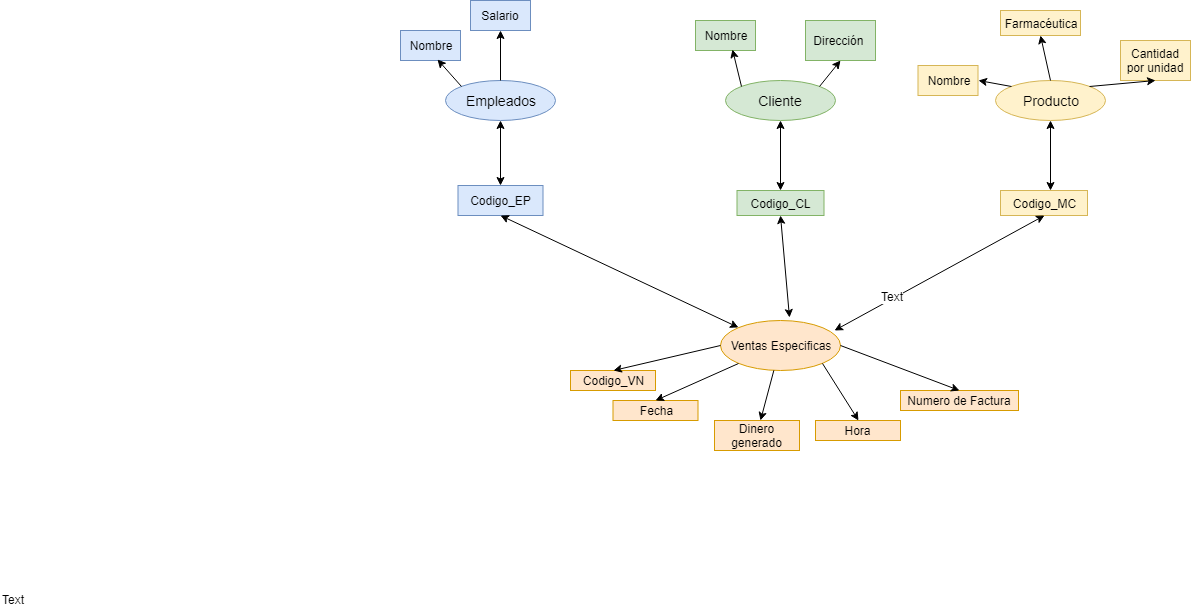

The diagram above was exported from draw.io. Its source (the exported page's mxGraphModel, read from the mxfile embedded in the PNG):
<mxGraphModel dx="1901" dy="616" grid="1" gridSize="10" guides="1" tooltips="1" connect="1" arrows="1" fold="1" page="1" pageScale="1" pageWidth="827" pageHeight="1169" math="0" shadow="0">
  <root>
    <mxCell id="0" />
    <mxCell id="1" parent="0" />
    <mxCell id="Vg_ZwKXtWW_3s8K75Row-1" value="&lt;font style=&quot;font-size: 14px&quot;&gt;Empleados&lt;/font&gt;" style="ellipse;whiteSpace=wrap;html=1;fillColor=#dae8fc;strokeColor=#6c8ebf;" parent="1" vertex="1">
      <mxGeometry x="75" y="170" width="110" height="40" as="geometry" />
    </mxCell>
    <mxCell id="Vg_ZwKXtWW_3s8K75Row-2" value="Nombre" style="rounded=0;whiteSpace=wrap;html=1;fillColor=#dae8fc;strokeColor=#6c8ebf;" parent="1" vertex="1">
      <mxGeometry x="30" y="120" width="60" height="30" as="geometry" />
    </mxCell>
    <mxCell id="Vg_ZwKXtWW_3s8K75Row-3" value="Salario" style="rounded=0;whiteSpace=wrap;html=1;fillColor=#dae8fc;strokeColor=#6c8ebf;" parent="1" vertex="1">
      <mxGeometry x="100" y="90" width="60" height="30" as="geometry" />
    </mxCell>
    <mxCell id="Vg_ZwKXtWW_3s8K75Row-7" value="" style="endArrow=classic;html=1;entryX=0.617;entryY=0.967;entryDx=0;entryDy=0;entryPerimeter=0;exitX=0;exitY=0;exitDx=0;exitDy=0;" parent="1" source="Vg_ZwKXtWW_3s8K75Row-1" target="Vg_ZwKXtWW_3s8K75Row-2" edge="1">
      <mxGeometry width="50" height="50" relative="1" as="geometry">
        <mxPoint x="20" y="290" as="sourcePoint" />
        <mxPoint x="70" y="240" as="targetPoint" />
      </mxGeometry>
    </mxCell>
    <mxCell id="Vg_ZwKXtWW_3s8K75Row-8" value="" style="endArrow=classic;html=1;exitX=0.5;exitY=0;exitDx=0;exitDy=0;entryX=0.5;entryY=1;entryDx=0;entryDy=0;" parent="1" source="Vg_ZwKXtWW_3s8K75Row-1" target="Vg_ZwKXtWW_3s8K75Row-3" edge="1">
      <mxGeometry width="50" height="50" relative="1" as="geometry">
        <mxPoint x="180" y="110" as="sourcePoint" />
        <mxPoint x="230" y="60" as="targetPoint" />
      </mxGeometry>
    </mxCell>
    <mxCell id="Vg_ZwKXtWW_3s8K75Row-10" value="" style="endArrow=classic;startArrow=classic;html=1;entryX=0.5;entryY=0;entryDx=0;entryDy=0;" parent="1" target="Vg_ZwKXtWW_3s8K75Row-11" edge="1">
      <mxGeometry width="50" height="50" relative="1" as="geometry">
        <mxPoint x="130" y="210" as="sourcePoint" />
        <mxPoint x="138" y="290" as="targetPoint" />
      </mxGeometry>
    </mxCell>
    <mxCell id="Vg_ZwKXtWW_3s8K75Row-11" value="Codigo_EP" style="rounded=0;whiteSpace=wrap;html=1;fillColor=#dae8fc;strokeColor=#6c8ebf;" parent="1" vertex="1">
      <mxGeometry x="87.5" y="275" width="85" height="30" as="geometry" />
    </mxCell>
    <mxCell id="Vg_ZwKXtWW_3s8K75Row-12" value="" style="endArrow=classic;startArrow=classic;html=1;entryX=0.5;entryY=1;entryDx=0;entryDy=0;exitX=0;exitY=0;exitDx=0;exitDy=0;" parent="1" source="Vg_ZwKXtWW_3s8K75Row-13" target="Vg_ZwKXtWW_3s8K75Row-11" edge="1">
      <mxGeometry width="50" height="50" relative="1" as="geometry">
        <mxPoint x="160" y="380" as="sourcePoint" />
        <mxPoint x="180" y="370" as="targetPoint" />
      </mxGeometry>
    </mxCell>
    <mxCell id="Vg_ZwKXtWW_3s8K75Row-13" value="Ventas Especificas" style="ellipse;whiteSpace=wrap;html=1;fillColor=#ffe6cc;strokeColor=#d79b00;" parent="1" vertex="1">
      <mxGeometry x="350" y="410" width="120" height="50" as="geometry" />
    </mxCell>
    <mxCell id="Vg_ZwKXtWW_3s8K75Row-22" value="&lt;font style=&quot;font-size: 14px&quot;&gt;Cliente&lt;/font&gt;" style="ellipse;whiteSpace=wrap;html=1;fillColor=#d5e8d4;strokeColor=#82b366;" parent="1" vertex="1">
      <mxGeometry x="355" y="170" width="110" height="40" as="geometry" />
    </mxCell>
    <mxCell id="Vg_ZwKXtWW_3s8K75Row-23" value="Nombre" style="rounded=0;whiteSpace=wrap;html=1;fillColor=#d5e8d4;strokeColor=#82b366;" parent="1" vertex="1">
      <mxGeometry x="325" y="110" width="60" height="30" as="geometry" />
    </mxCell>
    <mxCell id="Vg_ZwKXtWW_3s8K75Row-25" value="Dirección&amp;nbsp;" style="rounded=0;whiteSpace=wrap;html=1;fillColor=#d5e8d4;strokeColor=#82b366;" parent="1" vertex="1">
      <mxGeometry x="435" y="110" width="70" height="40" as="geometry" />
    </mxCell>
    <mxCell id="Vg_ZwKXtWW_3s8K75Row-26" value="" style="endArrow=classic;html=1;entryX=0.617;entryY=0.967;entryDx=0;entryDy=0;entryPerimeter=0;exitX=0;exitY=0;exitDx=0;exitDy=0;" parent="1" source="Vg_ZwKXtWW_3s8K75Row-22" target="Vg_ZwKXtWW_3s8K75Row-23" edge="1">
      <mxGeometry width="50" height="50" relative="1" as="geometry">
        <mxPoint x="300" y="290" as="sourcePoint" />
        <mxPoint x="350" y="240" as="targetPoint" />
      </mxGeometry>
    </mxCell>
    <mxCell id="Vg_ZwKXtWW_3s8K75Row-28" value="" style="endArrow=classic;html=1;exitX=1;exitY=0;exitDx=0;exitDy=0;entryX=0.5;entryY=1;entryDx=0;entryDy=0;" parent="1" source="Vg_ZwKXtWW_3s8K75Row-22" target="Vg_ZwKXtWW_3s8K75Row-25" edge="1">
      <mxGeometry width="50" height="50" relative="1" as="geometry">
        <mxPoint x="500" y="230" as="sourcePoint" />
        <mxPoint x="550" y="180" as="targetPoint" />
      </mxGeometry>
    </mxCell>
    <mxCell id="Vg_ZwKXtWW_3s8K75Row-29" value="" style="endArrow=classic;startArrow=classic;html=1;entryX=0.5;entryY=0;entryDx=0;entryDy=0;entryPerimeter=0;" parent="1" target="Vg_ZwKXtWW_3s8K75Row-31" edge="1">
      <mxGeometry width="50" height="50" relative="1" as="geometry">
        <mxPoint x="410" y="210" as="sourcePoint" />
        <mxPoint x="410" y="275" as="targetPoint" />
      </mxGeometry>
    </mxCell>
    <mxCell id="Vg_ZwKXtWW_3s8K75Row-31" value="Codigo_CL" style="rounded=0;whiteSpace=wrap;html=1;fillColor=#d5e8d4;strokeColor=#82b366;" parent="1" vertex="1">
      <mxGeometry x="366.5" y="280" width="87" height="25" as="geometry" />
    </mxCell>
    <mxCell id="Vg_ZwKXtWW_3s8K75Row-32" value="" style="endArrow=classic;startArrow=classic;html=1;entryX=0.5;entryY=1;entryDx=0;entryDy=0;exitX=0.575;exitY=-0.06;exitDx=0;exitDy=0;exitPerimeter=0;" parent="1" source="Vg_ZwKXtWW_3s8K75Row-13" target="Vg_ZwKXtWW_3s8K75Row-31" edge="1">
      <mxGeometry width="50" height="50" relative="1" as="geometry">
        <mxPoint x="370" y="380" as="sourcePoint" />
        <mxPoint x="420" y="330" as="targetPoint" />
      </mxGeometry>
    </mxCell>
    <mxCell id="Vg_ZwKXtWW_3s8K75Row-33" value="&lt;font style=&quot;font-size: 14px&quot;&gt;Producto&lt;/font&gt;" style="ellipse;whiteSpace=wrap;html=1;fillColor=#fff2cc;strokeColor=#d6b656;" parent="1" vertex="1">
      <mxGeometry x="625" y="170" width="110" height="40" as="geometry" />
    </mxCell>
    <mxCell id="Vg_ZwKXtWW_3s8K75Row-34" value="Nombre" style="rounded=0;whiteSpace=wrap;html=1;fillColor=#fff2cc;strokeColor=#d6b656;" parent="1" vertex="1">
      <mxGeometry x="547.5" y="155" width="60" height="30" as="geometry" />
    </mxCell>
    <mxCell id="Vg_ZwKXtWW_3s8K75Row-36" value="Cantidad por unidad" style="rounded=0;whiteSpace=wrap;html=1;fillColor=#fff2cc;strokeColor=#d6b656;" parent="1" vertex="1">
      <mxGeometry x="750" y="130" width="70" height="40" as="geometry" />
    </mxCell>
    <mxCell id="Vg_ZwKXtWW_3s8K75Row-37" value="" style="endArrow=classic;html=1;entryX=1;entryY=0.5;entryDx=0;entryDy=0;exitX=0;exitY=0;exitDx=0;exitDy=0;" parent="1" source="Vg_ZwKXtWW_3s8K75Row-33" target="Vg_ZwKXtWW_3s8K75Row-34" edge="1">
      <mxGeometry width="50" height="50" relative="1" as="geometry">
        <mxPoint x="570" y="290" as="sourcePoint" />
        <mxPoint x="620" y="240" as="targetPoint" />
      </mxGeometry>
    </mxCell>
    <mxCell id="Vg_ZwKXtWW_3s8K75Row-39" value="" style="endArrow=classic;html=1;exitX=1;exitY=0;exitDx=0;exitDy=0;entryX=0.5;entryY=1;entryDx=0;entryDy=0;" parent="1" source="Vg_ZwKXtWW_3s8K75Row-33" target="Vg_ZwKXtWW_3s8K75Row-36" edge="1">
      <mxGeometry width="50" height="50" relative="1" as="geometry">
        <mxPoint x="770" y="230" as="sourcePoint" />
        <mxPoint x="820" y="180" as="targetPoint" />
      </mxGeometry>
    </mxCell>
    <mxCell id="Vg_ZwKXtWW_3s8K75Row-40" value="" style="endArrow=classic;startArrow=classic;html=1;entryX=0.5;entryY=0;entryDx=0;entryDy=0;entryPerimeter=0;" parent="1" edge="1">
      <mxGeometry width="50" height="50" relative="1" as="geometry">
        <mxPoint x="680" y="210" as="sourcePoint" />
        <mxPoint x="680" y="280" as="targetPoint" />
      </mxGeometry>
    </mxCell>
    <mxCell id="Vg_ZwKXtWW_3s8K75Row-41" value="Farmacéutica" style="rounded=0;whiteSpace=wrap;html=1;fillColor=#fff2cc;strokeColor=#d6b656;" parent="1" vertex="1">
      <mxGeometry x="630" y="100" width="80" height="25" as="geometry" />
    </mxCell>
    <mxCell id="Vg_ZwKXtWW_3s8K75Row-42" value="" style="endArrow=classic;html=1;entryX=0.5;entryY=1;entryDx=0;entryDy=0;" parent="1" target="Vg_ZwKXtWW_3s8K75Row-41" edge="1">
      <mxGeometry width="50" height="50" relative="1" as="geometry">
        <mxPoint x="680" y="170" as="sourcePoint" />
        <mxPoint x="760" y="160" as="targetPoint" />
      </mxGeometry>
    </mxCell>
    <mxCell id="Vg_ZwKXtWW_3s8K75Row-43" value="Codigo_MC" style="rounded=0;whiteSpace=wrap;html=1;fillColor=#fff2cc;strokeColor=#d6b656;" parent="1" vertex="1">
      <mxGeometry x="630" y="280" width="87" height="25" as="geometry" />
    </mxCell>
    <mxCell id="Vg_ZwKXtWW_3s8K75Row-44" value="" style="endArrow=classic;startArrow=classic;html=1;entryX=0.5;entryY=1;entryDx=0;entryDy=0;exitX=0.946;exitY=0.2;exitDx=0;exitDy=0;exitPerimeter=0;" parent="1" source="Vg_ZwKXtWW_3s8K75Row-13" target="Vg_ZwKXtWW_3s8K75Row-43" edge="1">
      <mxGeometry width="50" height="50" relative="1" as="geometry">
        <mxPoint x="570" y="420" as="sourcePoint" />
        <mxPoint x="620" y="370" as="targetPoint" />
      </mxGeometry>
    </mxCell>
    <mxCell id="Vg_ZwKXtWW_3s8K75Row-54" value="Text" style="text;html=1;resizable=0;points=[];align=center;verticalAlign=middle;labelBackgroundColor=#ffffff;" parent="Vg_ZwKXtWW_3s8K75Row-44" vertex="1" connectable="0">
      <mxGeometry x="-0.442" y="3" relative="1" as="geometry">
        <mxPoint as="offset" />
      </mxGeometry>
    </mxCell>
    <mxCell id="Vg_ZwKXtWW_3s8K75Row-45" value="Codigo_VN" style="rounded=0;whiteSpace=wrap;html=1;fillColor=#ffe6cc;strokeColor=#d79b00;" parent="1" vertex="1">
      <mxGeometry x="200" y="460" width="85" height="20" as="geometry" />
    </mxCell>
    <mxCell id="Vg_ZwKXtWW_3s8K75Row-46" value="Fecha" style="rounded=0;whiteSpace=wrap;html=1;fillColor=#ffe6cc;strokeColor=#d79b00;" parent="1" vertex="1">
      <mxGeometry x="242.5" y="490" width="85" height="20" as="geometry" />
    </mxCell>
    <mxCell id="Vg_ZwKXtWW_3s8K75Row-47" value="Numero de Factura" style="rounded=0;whiteSpace=wrap;html=1;fillColor=#ffe6cc;strokeColor=#d79b00;" parent="1" vertex="1">
      <mxGeometry x="530" y="480" width="118" height="20" as="geometry" />
    </mxCell>
    <mxCell id="Vg_ZwKXtWW_3s8K75Row-48" value="Hora" style="rounded=0;whiteSpace=wrap;html=1;fillColor=#ffe6cc;strokeColor=#d79b00;" parent="1" vertex="1">
      <mxGeometry x="445" y="510" width="85" height="20" as="geometry" />
    </mxCell>
    <mxCell id="Vg_ZwKXtWW_3s8K75Row-49" value="" style="endArrow=classic;html=1;exitX=0;exitY=0.5;exitDx=0;exitDy=0;entryX=0.5;entryY=0;entryDx=0;entryDy=0;" parent="1" source="Vg_ZwKXtWW_3s8K75Row-13" target="Vg_ZwKXtWW_3s8K75Row-45" edge="1">
      <mxGeometry width="50" height="50" relative="1" as="geometry">
        <mxPoint x="340" y="520" as="sourcePoint" />
        <mxPoint x="390" y="470" as="targetPoint" />
      </mxGeometry>
    </mxCell>
    <mxCell id="Vg_ZwKXtWW_3s8K75Row-50" value="Text" style="text;html=1;resizable=0;points=[];autosize=1;align=left;verticalAlign=top;spacingTop=-4;" parent="1" vertex="1">
      <mxGeometry x="-370" y="680" width="40" height="20" as="geometry" />
    </mxCell>
    <mxCell id="Vg_ZwKXtWW_3s8K75Row-51" value="" style="endArrow=classic;html=1;exitX=0;exitY=1;exitDx=0;exitDy=0;entryX=0.5;entryY=0;entryDx=0;entryDy=0;" parent="1" source="Vg_ZwKXtWW_3s8K75Row-13" target="Vg_ZwKXtWW_3s8K75Row-46" edge="1">
      <mxGeometry width="50" height="50" relative="1" as="geometry">
        <mxPoint x="390" y="520" as="sourcePoint" />
        <mxPoint x="440" y="470" as="targetPoint" />
      </mxGeometry>
    </mxCell>
    <mxCell id="Vg_ZwKXtWW_3s8K75Row-52" value="" style="endArrow=classic;html=1;exitX=1;exitY=1;exitDx=0;exitDy=0;entryX=0.5;entryY=0;entryDx=0;entryDy=0;" parent="1" source="Vg_ZwKXtWW_3s8K75Row-13" target="Vg_ZwKXtWW_3s8K75Row-48" edge="1">
      <mxGeometry width="50" height="50" relative="1" as="geometry">
        <mxPoint x="440" y="510" as="sourcePoint" />
        <mxPoint x="490" y="460" as="targetPoint" />
      </mxGeometry>
    </mxCell>
    <mxCell id="Vg_ZwKXtWW_3s8K75Row-53" value="" style="endArrow=classic;html=1;exitX=1;exitY=0.5;exitDx=0;exitDy=0;entryX=0.5;entryY=0;entryDx=0;entryDy=0;" parent="1" source="Vg_ZwKXtWW_3s8K75Row-13" target="Vg_ZwKXtWW_3s8K75Row-47" edge="1">
      <mxGeometry width="50" height="50" relative="1" as="geometry">
        <mxPoint x="510" y="480" as="sourcePoint" />
        <mxPoint x="560" y="430" as="targetPoint" />
      </mxGeometry>
    </mxCell>
    <mxCell id="zlBTDV5XoKc7qpy4wNH4-3" value="" style="endArrow=classic;html=1;" edge="1" parent="1" source="Vg_ZwKXtWW_3s8K75Row-13">
      <mxGeometry width="50" height="50" relative="1" as="geometry">
        <mxPoint x="360" y="590" as="sourcePoint" />
        <mxPoint x="390" y="510" as="targetPoint" />
      </mxGeometry>
    </mxCell>
    <mxCell id="zlBTDV5XoKc7qpy4wNH4-5" value="Dinero generado" style="rounded=0;whiteSpace=wrap;html=1;fillColor=#ffe6cc;strokeColor=#d79b00;" vertex="1" parent="1">
      <mxGeometry x="344" y="510" width="85" height="30" as="geometry" />
    </mxCell>
  </root>
</mxGraphModel>